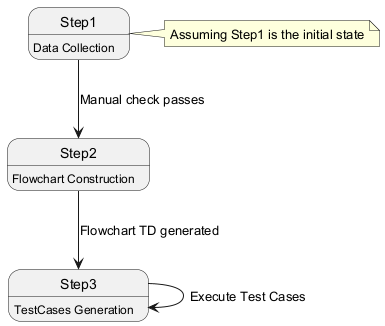

The diagram above was rendered by PlantUML. Its source (embedded in the PNG):
@startuml
state Step1 : Data Collection
state Step2 : Flowchart Construction
state Step3 : TestCases Generation
Step1 --> Step2 : Manual check passes
Step2 --> Step3 : Flowchart TD generated
Step3 --> Step3 : Execute Test Cases
note right of Step1: Assuming Step1 is the initial state
@enduml